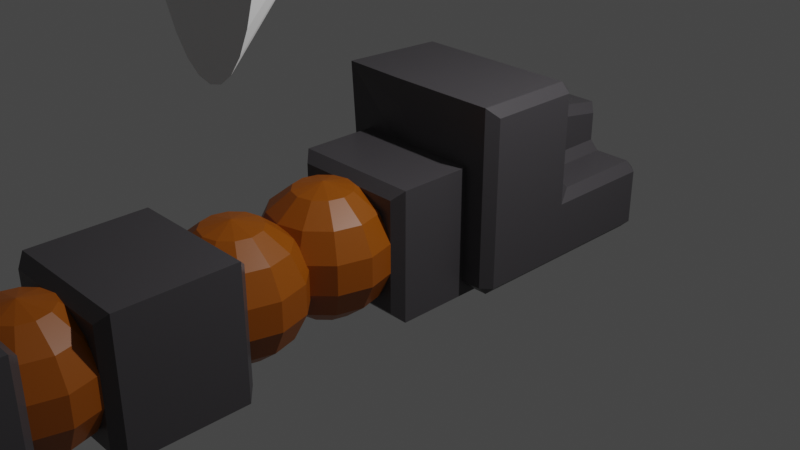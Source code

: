 # Source: SnakeBasic.blend  (saved by Blender 2.90.8; exported with 4.5.12 LTS)
import bpy
from mathutils import Matrix  # noqa: F401  (used for matrix-valued properties, if any)

bpy.ops.wm.read_factory_settings(use_empty=True)
scene = bpy.context.scene
scene.name = 'Scene'

# ---- collections
col_collection = bpy.data.collections.new('Collection'); scene.collection.children.link(col_collection)

# ---- materials (node trees are filled in below, after node groups)
mat_material = bpy.data.materials.new('Material')
mat_material.alpha_threshold = 0.0
mat_material.use_transparent_shadow = False
mat_material.line_color = (0.0, 0.0, 0.0, 1.0)
mat_material_001 = bpy.data.materials.new('Material.001')
mat_material_001.alpha_threshold = 0.0
mat_material_001.use_transparent_shadow = False
mat_material_001.line_color = (0.0, 0.0, 0.0, 1.0)

# ---- material node trees
mat_material.use_nodes = True; mat_material.node_tree.nodes.clear()
_N = mat_material.node_tree.nodes; _L = mat_material.node_tree.links
n0 = _N.new('ShaderNodeOutputMaterial'); n0.name = 'Material Output'; n0.location = (300, 300)
n1 = _N.new('ShaderNodeBsdfPrincipled'); n1.name = 'Principled BSDF'; n1.location = (10, 300)
n1.distribution = 'GGX'
n1.subsurface_method = 'BURLEY'
n1.inputs[0].default_value = (0.06883, 0.06416, 0.06998, 1.0)
n1.inputs[2].default_value = 0.4
n1.inputs[3].default_value = 1.45
n1.inputs[27].default_value = (0.0, 0.0, 0.0, 1.0)
n1.inputs[28].default_value = 1.0
_L.new(n1.outputs[0], n0.inputs[0])
n0.is_active_output = True
mat_material_001.use_nodes = True; mat_material_001.node_tree.nodes.clear()
_N = mat_material_001.node_tree.nodes; _L = mat_material_001.node_tree.links
n0 = _N.new('ShaderNodeOutputMaterial'); n0.name = 'Material Output'; n0.location = (300, 300)
n1 = _N.new('ShaderNodeBsdfPrincipled'); n1.name = 'Principled BSDF'; n1.location = (10, 300)
n1.distribution = 'GGX'
n1.subsurface_method = 'BURLEY'
n1.inputs[0].default_value = (0.3506, 0.08855, 0.0, 1.0)
n1.inputs[2].default_value = 0.4
n1.inputs[3].default_value = 1.45
n1.inputs[27].default_value = (0.0, 0.0, 0.0, 1.0)
n1.inputs[28].default_value = 1.0
_L.new(n1.outputs[0], n0.inputs[0])
n0.is_active_output = True

# ---- world
world_world = bpy.data.worlds.new('World'); scene.world = world_world
world_world.use_nodes = True; world_world.node_tree.nodes.clear()
_N = world_world.node_tree.nodes; _L = world_world.node_tree.links
n0 = _N.new('ShaderNodeOutputWorld'); n0.name = 'World Output'; n0.location = (300, 300)
n1 = _N.new('ShaderNodeBackground'); n1.name = 'Background'; n1.location = (10, 300)
n1.inputs[0].default_value = (0.05088, 0.05088, 0.05088, 1.0)
_L.new(n1.outputs[0], n0.inputs[0])
n0.is_active_output = True
world_world.color = (0.05088, 0.05088, 0.05088)
world_world.use_sun_shadow = False
world_world.sun_shadow_jitter_overblur = 0.0

# ---- cameras
cam_camera = bpy.data.cameras.new('Camera')
cam_camera.clip_end = 100.0
cam_camera.ortho_scale = 7.314

# ---- lights
light_light = bpy.data.lights.new('Light', 'POINT')
light_light.transmission_factor = 0.0
light_light.energy = 1000.0
light_light.shadow_soft_size = 0.1
light_light.shadow_maximum_resolution = 0.006
light_light.use_absolute_resolution = True

# ---- meshes
me_cube = bpy.data.meshes.new('Cube')
me_cube.from_pydata([(0.7, -0.6778, -1.622), (0.6, -0.5778, -1.722), (0.6, 0.6222, -1.722), (0.7, 0.7222, -1.622), (-0.6, -0.5778, -1.722), (-0.7, -0.6778, -1.622), (-0.6, 0.6222, -1.722), (-0.7, 0.7222, -1.622), (0.6, -0.5778, -0.3222), (0.7, -0.6778, -0.4222), (0.6, 0.6222, -0.3222), (0.7, 0.7222, -0.4222), (-0.7, -0.6778, -0.4222), (-0.6, -0.5778, -0.3222), (-0.7, 0.7222, -0.4222), (-0.6, 0.6222, -0.3222), (4.441e-16, -0.4142, 0.5251), (4.441e-16, 0.178, 0.6602), (4.441e-16, 0.4587, 0.5251), (4.441e-16, 0.6529, 0.2815), (4.441e-16, 0.7222, -0.02222), (0.1519, -0.6085, 0.2408), (0.2736, -0.4142, 0.4517), (0.3412, -0.1335, 0.5688), (0.3412, 0.178, 0.5688), (0.2736, 0.4587, 0.4517), (0.1519, 0.6529, 0.2408), (-9.154e-08, -0.6778, -0.02222), (0.263, -0.6085, 0.1296), (0.474, -0.4142, 0.2514), (0.591, -0.1335, 0.319), (0.591, 0.178, 0.319), (0.474, 0.4587, 0.2514), (0.263, 0.6529, 0.1296), (0.3037, -0.6085, -0.02222), (0.5473, -0.4142, -0.02222), (0.6824, -0.1335, -0.02222), (0.6824, 0.178, -0.02222), (0.5473, 0.4587, -0.02222), (0.3037, 0.6529, -0.02222), (0.263, -0.6085, -0.1741), (0.474, -0.4142, -0.2959), (0.591, -0.1335, -0.3634), (0.591, 0.178, -0.3634), (0.474, 0.4587, -0.2959), (0.263, 0.6529, -0.1741), (0.1519, -0.6085, -0.2853), (0.2736, -0.4142, -0.4962), (0.3412, -0.1335, -0.6132), (0.3412, 0.178, -0.6132), (0.2736, 0.4587, -0.4962), (0.1519, 0.6529, -0.2853), (-2.305e-08, -0.6085, -0.3259), (-6.775e-08, -0.4142, -0.5695), (-5.285e-08, -0.1335, -0.7047), (-5.285e-08, 0.178, -0.7047), (-6.775e-08, 0.4587, -0.5695), (-5.285e-08, 0.6529, -0.3259), (-0.1519, -0.6085, -0.2853), (-0.2736, -0.4142, -0.4962), (-0.3412, -0.1335, -0.6132), (-0.3412, 0.178, -0.6132), (-0.2736, 0.4587, -0.4962), (-0.1519, 0.6529, -0.2853), (-0.263, -0.6085, -0.1741), (-0.474, -0.4142, -0.2959), (-0.591, -0.1335, -0.3634), (-0.591, 0.178, -0.3634), (-0.474, 0.4587, -0.2959), (-0.263, 0.6529, -0.1741), (-0.3037, -0.6085, -0.02222), (-0.5473, -0.4142, -0.02222), (-0.6824, -0.1335, -0.02222), (-0.6824, 0.178, -0.02222), (-0.5473, 0.4587, -0.02222), (-0.3037, 0.6529, -0.02222), (-0.263, -0.6085, 0.1296), (-0.474, -0.4142, 0.2514), (-0.591, -0.1335, 0.319), (-0.591, 0.178, 0.319), (-0.474, 0.4587, 0.2514), (-0.263, 0.6529, 0.1296), (-0.1519, -0.6085, 0.2408), (-0.2736, -0.4142, 0.4517), (-0.3412, -0.1335, 0.5688), (-0.3412, 0.178, 0.5688), (-0.2736, 0.4587, 0.4517), (-0.1519, 0.6529, 0.2408), (2.166e-08, -0.6085, 0.2815), (3.656e-08, -0.1335, 0.6602)], [], [(7, 5, 12, 14), (14, 11, 3, 7), (2, 1, 4, 6), (9, 12, 5, 0), (6, 4, 5, 7), (1, 2, 3, 0), (0, 5, 4, 1), (7, 3, 2, 6), (15, 13, 8, 10), (11, 14, 15, 10), (9, 11, 10, 8), (13, 15, 14, 12), (12, 9, 8, 13), (11, 9, 0, 3), (20, 19, 26), (18, 17, 24, 25), (89, 16, 22, 23), (88, 27, 21), (19, 18, 25, 26), (17, 89, 23, 24), (16, 88, 21, 22), (22, 21, 28, 29), (20, 26, 33), (25, 24, 31, 32), (23, 22, 29, 30), (21, 27, 28), (26, 25, 32, 33), (24, 23, 30, 31), (20, 33, 39), (32, 31, 37, 38), (30, 29, 35, 36), (28, 27, 34), (33, 32, 38, 39), (31, 30, 36, 37), (29, 28, 34, 35), (38, 37, 43, 44), (36, 35, 41, 42), (34, 27, 40), (39, 38, 44, 45), (37, 36, 42, 43), (35, 34, 40, 41), (20, 39, 45), (40, 27, 46), (45, 44, 50, 51), (43, 42, 48, 49), (41, 40, 46, 47), (20, 45, 51), (44, 43, 49, 50), (42, 41, 47, 48), (51, 50, 56, 57), (49, 48, 54, 55), (47, 46, 52, 53), (20, 51, 57), (50, 49, 55, 56), (48, 47, 53, 54), (46, 27, 52), (55, 54, 60, 61), (53, 52, 58, 59), (20, 57, 63), (56, 55, 61, 62), (54, 53, 59, 60), (52, 27, 58), (57, 56, 62, 63), (20, 63, 69), (62, 61, 67, 68), (60, 59, 65, 66), (58, 27, 64), (63, 62, 68, 69), (61, 60, 66, 67), (59, 58, 64, 65), (20, 69, 75), (68, 67, 73, 74), (66, 65, 71, 72), (64, 27, 70), (69, 68, 74, 75), (67, 66, 72, 73), (65, 64, 70, 71), (72, 71, 77, 78), (70, 27, 76), (75, 74, 80, 81), (73, 72, 78, 79), (71, 70, 76, 77), (20, 75, 81), (74, 73, 79, 80), (81, 80, 86, 87), (79, 78, 84, 85), (77, 76, 82, 83), (20, 81, 87), (80, 79, 85, 86), (78, 77, 83, 84), (76, 27, 82), (87, 86, 18, 19), (85, 84, 89, 17), (83, 82, 88, 16), (20, 87, 19), (86, 85, 17, 18), (84, 83, 16, 89), (82, 27, 88)])
me_cube.polygons.foreach_set('material_index', [0, 0, 0, 0, 0, 0, 0, 0, 0, 0, 0, 0, 0, 0, 1, 1, 1, 1, 1, 1, 1, 1, 1, 1, 1, 1, 1, 1, 1, 1, 1, 1, 1, 1, 1, 1, 1, 1, 1, 1, 1, 1, 1, 1, 1, 1, 1, 1, 1, 1, 1, 1, 1, 1, 1, 1, 1, 1, 1, 1, 1, 1, 1, 1, 1, 1, 1, 1, 1, 1, 1, 1, 1, 1, 1, 1, 1, 1, 1, 1, 1, 1, 1, 1, 1, 1, 1, 1, 1, 1, 1, 1, 1, 1, 1, 1, 1, 1])
_uv = me_cube.uv_layers.new(name='UVMap')
_uv.uv.foreach_set('vector', [0.375, 0.0125, 0.625, 0.0125, 0.625, 0.2375, 0.375, 0.2375, 0.125, 0.5125, 0.375, 0.5125, 0.375, 0.7375, 0.125, 0.7375, 0.3875, 0.7625, 0.6125, 0.7625, 0.6125, 0.9875, 0.3875, 0.9875, 0.625, 0.5125, 0.875, 0.5125, 0.875, 0.7375, 0.625, 0.7375, 0.3875, 0.9875, 0.6125, 0.9875, 0.625, 1.0, 0.375, 1.0, 0.6125, 0.7625, 0.3875, 0.7625, 0.375, 0.7375, 0.625, 0.7375, 0.625, 0.75, 0.625, 1.0, 0.6125, 0.9875, 0.6125, 0.7625, 0.375, 1.0, 0.375, 0.75, 0.3875, 0.7625, 0.3875, 0.9875, 0.3875, 0.2625, 0.6125, 0.2625, 0.6125, 0.4875, 0.3875, 0.4875, 0.375, 0.5, 0.375, 0.25, 0.3875, 0.2625, 0.3875, 0.4875, 0.625, 0.5125, 0.375, 0.5125, 0.3875, 0.4875, 0.6125, 0.4875, 0.6125, 0.2625, 0.3875, 0.2625, 0.375, 0.2375, 0.625, 0.2375, 0.625, 0.25, 0.625, 0.5, 0.6125, 0.4875, 0.6125, 0.2625, 0.375, 0.5125, 0.625, 0.5125, 0.625, 0.7375, 0.375, 0.7375, 0.7083, 0.0, 0.75, 0.1429, 0.6667, 0.1429, 0.75, 0.2857, 0.75, 0.4286, 0.6667, 0.4286, 0.6667, 0.2857, 0.75, 0.5714, 0.75, 0.7143, 0.6667, 0.7143, 0.6667, 0.5714, 0.75, 0.8571, 0.7083, 1.0, 0.6667, 0.8571, 0.75, 0.1429, 0.75, 0.2857, 0.6667, 0.2857, 0.6667, 0.1429, 0.75, 0.4286, 0.75, 0.5714, 0.6667, 0.5714, 0.6667, 0.4286, 0.75, 0.7143, 0.75, 0.8571, 0.6667, 0.8571, 0.6667, 0.7143, 0.6667, 0.7143, 0.6667, 0.8571, 0.5833, 0.8571, 0.5833, 0.7143, 0.625, 0.0, 0.6667, 0.1429, 0.5833, 0.1429, 0.6667, 0.2857, 0.6667, 0.4286, 0.5833, 0.4286, 0.5833, 0.2857, 0.6667, 0.5714, 0.6667, 0.7143, 0.5833, 0.7143, 0.5833, 0.5714, 0.6667, 0.8571, 0.625, 1.0, 0.5833, 0.8571, 0.6667, 0.1429, 0.6667, 0.2857, 0.5833, 0.2857, 0.5833, 0.1429, 0.6667, 0.4286, 0.6667, 0.5714, 0.5833, 0.5714, 0.5833, 0.4286, 0.5417, 0.0, 0.5833, 0.1429, 0.5, 0.1429, 0.5833, 0.2857, 0.5833, 0.4286, 0.5, 0.4286, 0.5, 0.2857, 0.5833, 0.5714, 0.5833, 0.7143, 0.5, 0.7143, 0.5, 0.5714, 0.5833, 0.8571, 0.5417, 1.0, 0.5, 0.8571, 0.5833, 0.1429, 0.5833, 0.2857, 0.5, 0.2857, 0.5, 0.1429, 0.5833, 0.4286, 0.5833, 0.5714, 0.5, 0.5714, 0.5, 0.4286, 0.5833, 0.7143, 0.5833, 0.8571, 0.5, 0.8571, 0.5, 0.7143, 0.5, 0.2857, 0.5, 0.4286, 0.4167, 0.4286, 0.4167, 0.2857, 0.5, 0.5714, 0.5, 0.7143, 0.4167, 0.7143, 0.4167, 0.5714, 0.5, 0.8571, 0.4583, 1.0, 0.4167, 0.8571, 0.5, 0.1429, 0.5, 0.2857, 0.4167, 0.2857, 0.4167, 0.1429, 0.5, 0.4286, 0.5, 0.5714, 0.4167, 0.5714, 0.4167, 0.4286, 0.5, 0.7143, 0.5, 0.8571, 0.4167, 0.8571, 0.4167, 0.7143, 0.4583, 0.0, 0.5, 0.1429, 0.4167, 0.1429, 0.4167, 0.8571, 0.375, 1.0, 0.3333, 0.8571, 0.4167, 0.1429, 0.4167, 0.2857, 0.3333, 0.2857, 0.3333, 0.1429, 0.4167, 0.4286, 0.4167, 0.5714, 0.3333, 0.5714, 0.3333, 0.4286, 0.4167, 0.7143, 0.4167, 0.8571, 0.3333, 0.8571, 0.3333, 0.7143, 0.375, 0.0, 0.4167, 0.1429, 0.3333, 0.1429, 0.4167, 0.2857, 0.4167, 0.4286, 0.3333, 0.4286, 0.3333, 0.2857, 0.4167, 0.5714, 0.4167, 0.7143, 0.3333, 0.7143, 0.3333, 0.5714, 0.3333, 0.1429, 0.3333, 0.2857, 0.25, 0.2857, 0.25, 0.1429, 0.3333, 0.4286, 0.3333, 0.5714, 0.25, 0.5714, 0.25, 0.4286, 0.3333, 0.7143, 0.3333, 0.8571, 0.25, 0.8571, 0.25, 0.7143, 0.2917, 0.0, 0.3333, 0.1429, 0.25, 0.1429, 0.3333, 0.2857, 0.3333, 0.4286, 0.25, 0.4286, 0.25, 0.2857, 0.3333, 0.5714, 0.3333, 0.7143, 0.25, 0.7143, 0.25, 0.5714, 0.3333, 0.8571, 0.2917, 1.0, 0.25, 0.8571, 0.25, 0.4286, 0.25, 0.5714, 0.1667, 0.5714, 0.1667, 0.4286, 0.25, 0.7143, 0.25, 0.8571, 0.1667, 0.8571, 0.1667, 0.7143, 0.2083, 0.0, 0.25, 0.1429, 0.1667, 0.1429, 0.25, 0.2857, 0.25, 0.4286, 0.1667, 0.4286, 0.1667, 0.2857, 0.25, 0.5714, 0.25, 0.7143, 0.1667, 0.7143, 0.1667, 0.5714, 0.25, 0.8571, 0.2083, 1.0, 0.1667, 0.8571, 0.25, 0.1429, 0.25, 0.2857, 0.1667, 0.2857, 0.1667, 0.1429, 0.125, 0.0, 0.1667, 0.1429, 0.08333, 0.1429, 0.1667, 0.2857, 0.1667, 0.4286, 0.08333, 0.4286, 0.08333, 0.2857, 0.1667, 0.5714, 0.1667, 0.7143, 0.08333, 0.7143, 0.08333, 0.5714, 0.1667, 0.8571, 0.125, 1.0, 0.08333, 0.8571, 0.1667, 0.1429, 0.1667, 0.2857, 0.08333, 0.2857, 0.08333, 0.1429, 0.1667, 0.4286, 0.1667, 0.5714, 0.08333, 0.5714, 0.08333, 0.4286, 0.1667, 0.7143, 0.1667, 0.8571, 0.08333, 0.8571, 0.08333, 0.7143, 0.04167, 0.0, 0.08333, 0.1429, 0.0, 0.1429, 0.08333, 0.2857, 0.08333, 0.4286, 0.0, 0.4286, 0.0, 0.2857, 0.08333, 0.5714, 0.08333, 0.7143, 0.0, 0.7143, 0.0, 0.5714, 0.08333, 0.8571, 0.04167, 1.0, 0.0, 0.8571, 0.08333, 0.1429, 0.08333, 0.2857, 0.0, 0.2857, 0.0, 0.1429, 0.08333, 0.4286, 0.08333, 0.5714, 0.0, 0.5714, 0.0, 0.4286, 0.08333, 0.7143, 0.08333, 0.8571, 0.0, 0.8571, 0.0, 0.7143, 1.0, 0.5714, 1.0, 0.7143, 0.9167, 0.7143, 0.9167, 0.5714, 1.0, 0.8571, 0.9583, 1.0, 0.9167, 0.8571, 1.0, 0.1429, 1.0, 0.2857, 0.9167, 0.2857, 0.9167, 0.1429, 1.0, 0.4286, 1.0, 0.5714, 0.9167, 0.5714, 0.9167, 0.4286, 1.0, 0.7143, 1.0, 0.8571, 0.9167, 0.8571, 0.9167, 0.7143, 0.9583, 0.0, 1.0, 0.1429, 0.9167, 0.1429, 1.0, 0.2857, 1.0, 0.4286, 0.9167, 0.4286, 0.9167, 0.2857, 0.9167, 0.1429, 0.9167, 0.2857, 0.8333, 0.2857, 0.8333, 0.1429, 0.9167, 0.4286, 0.9167, 0.5714, 0.8333, 0.5714, 0.8333, 0.4286, 0.9167, 0.7143, 0.9167, 0.8571, 0.8333, 0.8571, 0.8333, 0.7143, 0.875, 0.0, 0.9167, 0.1429, 0.8333, 0.1429, 0.9167, 0.2857, 0.9167, 0.4286, 0.8333, 0.4286, 0.8333, 0.2857, 0.9167, 0.5714, 0.9167, 0.7143, 0.8333, 0.7143, 0.8333, 0.5714, 0.9167, 0.8571, 0.875, 1.0, 0.8333, 0.8571, 0.8333, 0.1429, 0.8333, 0.2857, 0.75, 0.2857, 0.75, 0.1429, 0.8333, 0.4286, 0.8333, 0.5714, 0.75, 0.5714, 0.75, 0.4286, 0.8333, 0.7143, 0.8333, 0.8571, 0.75, 0.8571, 0.75, 0.7143, 0.7917, 0.0, 0.8333, 0.1429, 0.75, 0.1429, 0.8333, 0.2857, 0.8333, 0.4286, 0.75, 0.4286, 0.75, 0.2857, 0.8333, 0.5714, 0.8333, 0.7143, 0.75, 0.7143, 0.75, 0.5714, 0.8333, 0.8571, 0.7917, 1.0, 0.75, 0.8571])
me_cube.materials.append(mat_material)
me_cube.materials.append(mat_material_001)
me_cube.use_remesh_preserve_volume = False
me_cube.use_remesh_preserve_attributes = False
me_cube.use_mirror_vertex_groups = False
me_cube.update()
me_cube_010 = bpy.data.meshes.new('Cube.010')
me_cube_010.from_pydata([(0.9802, -0.8207, -1.679), (0.8802, -0.9207, -1.679), (0.7674, -0.8132, -1.818), (0.9802, 0.9793, -1.679), (0.9929, 1.072, -1.741), (0.8802, 1.079, -0.6793), (0.8802, 0.9793, -0.5793), (0.9802, 0.9793, -0.6793), (-1.02, -0.8207, -1.679), (-0.9198, -0.8207, -1.779), (-0.9198, -0.9207, -1.679), (-1.02, 0.9793, -1.679), (-0.9198, 1.079, -1.779), (-0.9198, 1.079, -0.6793), (-1.02, 0.9793, -0.6793), (-0.9198, 0.9793, -0.5793), (0.8802, -0.02067, -0.5793), (0.8802, -0.1207, -0.4793), (0.9802, -0.2207, -0.6793), (-1.02, -0.2207, -0.6793), (-0.9198, -0.1207, -0.4793), (-0.9198, -0.02067, -0.5793), (-0.5198, -0.02067, -0.5793), (-0.5198, -0.1207, -0.4793), (-0.4198, -0.02067, -0.4793), (0.4802, -0.1207, -0.4793), (0.4802, -0.02067, -0.5793), (0.3802, -0.02067, -0.4793), (0.8802, -0.1207, 0.5518), (0.8802, -0.2207, 0.6518), (0.9802, -0.2207, 0.5518), (0.9802, -0.8207, 0.5518), (0.8802, -0.8207, 0.6518), (0.8802, -0.9207, 0.5518), (-1.02, -0.2207, 0.5518), (-0.9198, -0.2207, 0.6518), (-0.9198, -0.1207, 0.5518), (-1.02, -0.8207, 0.5518), (-0.9198, -0.9207, 0.5518), (-0.9198, -0.8207, 0.6518), (-0.4198, -0.02067, 0.5518), (-0.5198, -0.1207, 0.5518), (-0.3198, -0.2207, 0.6518), (0.3802, 0.2943, 0.5518), (0.2802, 0.3793, 0.6518), (0.3802, -0.02067, 0.5518), (0.2802, -0.2207, 0.6518), (0.4802, -0.1207, 0.5518), (-0.4198, 0.2943, 0.5518), (-0.3198, 0.3793, 0.6518), (-0.5198, 0.6793, -0.5793), (-0.4198, 0.4618, -0.4793), (-0.3198, 0.5633, -0.4806), (0.4802, 0.6793, -0.5793), (0.2802, 0.5633, -0.4806), (0.3802, 0.4618, -0.4793), (-0.2698, 1.079, -0.6793), (-0.2698, 0.9793, -0.5793), (-0.2698, 1.079, -1.779), (0.2302, 0.9793, -0.5793), (0.2302, 1.079, -1.779), (0.2302, 1.079, -0.6793), (-0.2698, 1.079, -0.6793), (-0.2698, 0.9793, -0.5793), (-0.2698, 1.079, -1.779), (0.2302, 0.9793, -0.5793), (0.2302, 1.079, -1.779), (0.2302, 1.079, -0.6793), (-0.2698, 0.7793, -0.6793), (-0.2698, 0.7793, -1.779), (0.2302, 0.7793, -1.779), (0.2302, 0.7793, -0.6793), (-0.2698, 0.7793, -0.6793), (0.2302, 0.7793, -0.6793), (0.2346, 0.9793, -0.583), (0.2346, 1.079, -0.683), (0.2346, 0.7793, -0.683)], [], [(8, 37, 34, 19, 14, 11), (33, 38, 10, 1), (17, 25, 47, 28), (23, 20, 36, 41), (52, 49, 44, 54), (58, 12, 13, 56), (24, 40, 48, 51), (27, 55, 43, 45), (32, 29, 46, 44, 49, 42, 35, 39), (0, 1, 2), (5, 6, 7), (8, 9, 10), (13, 14, 15), (16, 17, 18), (19, 20, 21), (22, 23, 24), (25, 26, 27), (28, 29, 30), (31, 32, 33), (34, 35, 36), (37, 38, 39), (40, 41, 42), (45, 46, 47), (50, 51, 52), (53, 54, 55), (4, 5, 7, 3), (13, 12, 11, 14), (2, 4, 3, 0), (6, 16, 18, 7), (14, 19, 21, 15), (12, 9, 8, 11), (22, 21, 20, 23), (23, 41, 40, 24), (1, 10, 9, 2), (30, 18, 17, 28), (50, 22, 24, 51), (16, 26, 25, 17), (55, 27, 26, 53), (27, 45, 47, 25), (29, 32, 31, 30), (34, 37, 39, 35), (41, 36, 35, 42), (38, 33, 32, 39), (48, 40, 42, 49), (28, 47, 46, 29), (44, 46, 45, 43), (10, 38, 37, 8), (36, 20, 19, 34), (33, 1, 0, 31), (59, 6, 5, 61), (49, 52, 51, 48), (43, 55, 54, 44), (52, 54, 53, 50), (18, 30, 31, 0, 3, 7), (15, 57, 56, 13), (4, 60, 61, 5), (67, 66, 70, 71), (62, 64, 69, 68), (4, 2, 9, 12, 58, 64, 69, 70, 66, 60), (68, 69, 70, 71), (71, 65, 74, 76), (75, 76, 74), (67, 71, 76, 75), (65, 67, 75, 74), (62, 68, 63), (21, 22, 50, 57, 15), (73, 72, 50, 53), (68, 72, 50, 57, 63), (71, 73, 53, 65), (16, 6, 59, 65, 53, 26), (62, 67, 66, 64), (70, 69, 64, 66), (73, 67, 62, 72)])
_uv = me_cube_010.uv_layers.new(name='UVMap')
_uv.uv.foreach_set('vector', [0.3875, 0.7381, 0.3875, 0.5094, 0.4875, 0.5051, 0.4875, 0.5617, 0.6125, 0.5222, 0.6125, 0.7308, 0.1375, 0.5103, 0.3625, 0.5103, 0.3625, 0.7397, 0.1375, 0.7397, 0.5, 0.2625, 0.5, 0.3, 0.5, 0.3, 0.5, 0.2625, 0.5, 0.45, 0.5, 0.4875, 0.5, 0.4875, 0.5, 0.45, 0.5174, 0.3922, 0.0, 0.0, 0.0, 0.0, 0.5174, 0.2977, 0.625, 0.5437, 0.625, 0.7125, 0.625, 0.5023, 0.625, 0.4386, 0.4975, 0.4253, 0.3589, 0.3125, 0.1844, 0.1588, 0.5166, 0.4121, 0.5202, 0.3177, 0.5638, 0.3234, 0.7021, 0.432, 0.5911, 0.3661, 0.173, 0.4801, 0.4659, 0.2847, 0.5273, 0.4008, 0.8, 0.5, 0.65, 0.45, 0.5162, 0.4602, 0.4863, 0.4924, 0.3803, 0.4979, 0.125, 0.7397, 0.125, 0.7397, 0.1375, 0.75, 0.625, 0.2477, 0.6125, 0.2625, 0.6125, 0.2278, 0.3875, 0.75, 0.375, 0.7625, 0.375, 0.7625, 0.625, 0.5023, 0.6125, 0.5222, 0.6125, 0.4875, 0.5125, 0.2625, 0.5, 0.2625, 0.4875, 0.1883, 0.4875, 0.5617, 0.5, 0.4875, 0.5125, 0.4875, 0.5125, 0.45, 0.5, 0.45, 0.4975, 0.4253, 0.5, 0.3, 0.5125, 0.3, 0.5202, 0.3177, 0.5, 0.2625, 0.5, 0.2625, 0.4625, 0.275, 0.1625, 0.475, 0.1375, 0.5, 0.1375, 0.5, 0.4875, 0.5051, 0.4863, 0.4924, 0.5, 0.4875, 0.3875, 0.5094, 0.3625, 0.5103, 0.3803, 0.4979, 0.5417, 0.4375, 0.5, 0.45, 0.5, 0.4375, 0.5911, 0.3661, 0.5273, 0.4008, 0.5, 0.3, 0.575, 0.45, 0.5166, 0.4121, 0.5174, 0.3922, 0.5966, 0.3272, 0.5825, 0.3275, 0.5478, 0.3125, 0.625, 0.0375, 0.625, 0.2477, 0.6125, 0.2278, 0.6125, 0.01922, 0.625, 0.5023, 0.625, 0.7125, 0.6125, 0.7308, 0.6125, 0.5222, 0.3875, 0.0, 0.625, 0.0, 0.6125, 0.01922, 0.3875, 0.01194, 0.6125, 0.2625, 0.5125, 0.2625, 0.4875, 0.1883, 0.6125, 0.2278, 0.6125, 0.5222, 0.4875, 0.5617, 0.5125, 0.4875, 0.6125, 0.4875, 0.625, 0.7625, 0.3875, 0.7625, 0.3875, 0.7381, 0.6125, 0.7308, 0.5125, 0.45, 0.5125, 0.4875, 0.5, 0.4875, 0.5, 0.45, 0.5, 0.45, 0.5, 0.45, 0.3589, 0.3125, 0.4975, 0.4253, 0.1375, 0.7397, 0.3625, 0.7397, 0.3625, 0.75, 0.1375, 0.75, 0.4875, 0.2449, 0.4875, 0.1883, 0.5, 0.2625, 0.5, 0.2625, 0.575, 0.45, 0.5125, 0.45, 0.4975, 0.4253, 0.5166, 0.4121, 0.5125, 0.2625, 0.5125, 0.3, 0.5, 0.3, 0.5, 0.2625, 0.5638, 0.3234, 0.5202, 0.3177, 0.5125, 0.3, 0.575, 0.3, 0.5202, 0.3177, 0.5911, 0.3661, 0.5, 0.3, 0.5, 0.3, 0.4659, 0.2847, 0.173, 0.4801, 0.1625, 0.475, 0.4625, 0.275, 0.4875, 0.5051, 0.3875, 0.5094, 0.3803, 0.4979, 0.4863, 0.4924, 0.5, 0.45, 0.5, 0.4875, 0.4863, 0.4924, 0.5162, 0.4602, 0.3625, 0.5103, 0.1375, 0.5103, 0.173, 0.4801, 0.3803, 0.4979, 0.5896, 0.4375, 0.5417, 0.4375, 0.5162, 0.4602, 0.65, 0.45, 0.5, 0.2625, 0.5, 0.3, 0.5273, 0.4008, 0.4659, 0.2847, 0.8, 0.5, 0.5273, 0.4008, 0.5911, 0.3661, 0.7021, 0.432, 0.3625, 0.7397, 0.3625, 0.5103, 0.3875, 0.5094, 0.3875, 0.7381, 0.5, 0.4875, 0.5, 0.4875, 0.4875, 0.5617, 0.4875, 0.5051, 0.1375, 0.5103, 0.1375, 0.7397, 0.125, 0.7397, 0.125, 0.5103, 0.6125, 0.3187, 0.6125, 0.2625, 0.625, 0.2477, 0.625, 0.3114, 0.0, 0.0, 0.5174, 0.3922, 0.5166, 0.4121, 0.1844, 0.1588, 0.7021, 0.432, 0.5638, 0.3234, 0.5825, 0.3275, 0.8125, 0.5, 0.5174, 0.3922, 0.5174, 0.2977, 0.575, 0.3, 0.575, 0.45, 0.4875, 0.1883, 0.4875, 0.2449, 0.3875, 0.2406, 0.3875, 0.01194, 0.6125, 0.01922, 0.6125, 0.2278, 0.6125, 0.4875, 0.6125, 0.4312, 0.625, 0.4386, 0.625, 0.5023, 0.625, 0.0375, 0.625, 0.2063, 0.625, 0.3114, 0.625, 0.2477, 0.0, 0.0, 0.0, 0.0, 0.0, 0.0, 0.0, 0.0, 0.0, 0.0, 0.0, 0.0, 0.0, 0.0, 0.0, 0.0, 0.625, 0.0375, 0.1375, 0.75, 0.3875, 0.7625, 0.625, 0.7125, 0.625, 0.5437, 0.0, 0.0, 0.0, 0.0, 0.0, 0.0, 0.0, 0.0, 0.625, 0.2063, 0.0, 0.0, 0.0, 0.0, 0.0, 0.0, 0.0, 0.0, 0.0, 0.0, 0.0, 0.0, 0.0, 0.0, 0.0, 0.0, 0.0, 0.0, 0.0, 0.0, 0.0, 0.0, 0.0, 0.0, 0.0, 0.0, 0.0, 0.0, 0.0, 0.0, 0.0, 0.0, 0.0, 0.0, 0.0, 0.0, 0.0, 0.0, 0.0, 0.0, 0.0, 0.0, 0.0, 0.0, 0.5125, 0.4875, 0.5125, 0.45, 0.575, 0.45, 0.6125, 0.4312, 0.6125, 0.4875, 0.0, 0.0, 0.0, 0.0, 0.575, 0.45, 0.575, 0.3, 0.0, 0.0, 0.0, 0.0, 0.575, 0.45, 0.6125, 0.4312, 0.0, 0.0, 0.0, 0.0, 0.0, 0.0, 0.575, 0.3, 0.0, 0.0, 0.5125, 0.2625, 0.6125, 0.2625, 0.6125, 0.3187, 0.0, 0.0, 0.575, 0.3, 0.5125, 0.3, 0.0, 0.0, 0.0, 0.0, 0.0, 0.0, 0.0, 0.0, 0.0, 0.0, 0.0, 0.0, 0.0, 0.0, 0.0, 0.0, 0.0, 0.0, 0.0, 0.0, 0.0, 0.0, 0.0, 0.0])
me_cube_010.materials.append(mat_material)
me_cube_010.use_remesh_fix_poles = True
me_cube_010.use_remesh_preserve_attributes = False
me_cube_010.use_mirror_vertex_groups = False
me_cube_010.update()
me_cone = bpy.data.meshes.new('Cone')
me_cone.from_pydata([(2.058e-08, -1.6, 2.121), (0.1561, -1.562, 2.121), (0.3061, -1.448, 2.121), (0.4445, -1.263, 2.121), (0.5657, -1.014, 2.121), (0.6652, -0.7111, 2.121), (0.7391, -0.3654, 2.121), (0.7846, 0.009819, 2.121), (0.8, 0.4, 2.121), (0.7846, 0.7902, 2.121), (0.7391, 1.165, 2.121), (0.6652, 1.511, 2.121), (0.5657, 1.814, 2.121), (0.4445, 2.063, 2.121), (0.3061, 2.248, 2.121), (0.1561, 2.362, 2.121), (-2.401e-07, 2.4, 2.121), (-0.1561, 2.362, 2.121), (-0.3061, 2.248, 2.121), (-0.4445, 2.063, 2.121), (-0.5657, 1.814, 2.121), (-0.6652, 1.511, 2.121), (-0.7391, 1.165, 2.121), (-0.7846, 0.7902, 2.121), (-0.8, 0.4, 2.121), (-0.7846, 0.009817, 2.121), (-0.7391, -0.3654, 2.121), (-0.6652, -0.7111, 2.121), (-0.5657, -1.014, 2.121), (-0.4445, -1.263, 2.121), (-0.3061, -1.448, 2.121), (-0.1561, -1.562, 2.121), (1.421e-14, 0.4, 0.1212)], [], [(0, 32, 1), (1, 32, 2), (2, 32, 3), (3, 32, 4), (4, 32, 5), (5, 32, 6), (6, 32, 7), (7, 32, 8), (8, 32, 9), (9, 32, 10), (10, 32, 11), (11, 32, 12), (12, 32, 13), (13, 32, 14), (14, 32, 15), (15, 32, 16), (16, 32, 17), (17, 32, 18), (18, 32, 19), (19, 32, 20), (20, 32, 21), (21, 32, 22), (22, 32, 23), (23, 32, 24), (24, 32, 25), (25, 32, 26), (26, 32, 27), (27, 32, 28), (28, 32, 29), (29, 32, 30), (0, 1, 2, 3, 4, 5, 6, 7, 8, 9, 10, 11, 12, 13, 14, 15, 16, 17, 18, 19, 20, 21, 22, 23, 24, 25, 26, 27, 28, 29, 30, 31), (30, 32, 31), (31, 32, 0)])
_uv = me_cone.uv_layers.new(name='UVMap')
_uv.uv.foreach_set('vector', [0.25, 0.49, 0.25, 0.25, 0.2968, 0.4854, 0.2968, 0.4854, 0.25, 0.25, 0.3418, 0.4717, 0.3418, 0.4717, 0.25, 0.25, 0.3833, 0.4496, 0.3833, 0.4496, 0.25, 0.25, 0.4197, 0.4197, 0.4197, 0.4197, 0.25, 0.25, 0.4496, 0.3833, 0.4496, 0.3833, 0.25, 0.25, 0.4717, 0.3418, 0.4717, 0.3418, 0.25, 0.25, 0.4854, 0.2968, 0.4854, 0.2968, 0.25, 0.25, 0.49, 0.25, 0.49, 0.25, 0.25, 0.25, 0.4854, 0.2032, 0.4854, 0.2032, 0.25, 0.25, 0.4717, 0.1582, 0.4717, 0.1582, 0.25, 0.25, 0.4496, 0.1167, 0.4496, 0.1167, 0.25, 0.25, 0.4197, 0.08029, 0.4197, 0.08029, 0.25, 0.25, 0.3833, 0.05045, 0.3833, 0.05045, 0.25, 0.25, 0.3418, 0.02827, 0.3418, 0.02827, 0.25, 0.25, 0.2968, 0.01461, 0.2968, 0.01461, 0.25, 0.25, 0.25, 0.01, 0.25, 0.01, 0.25, 0.25, 0.2032, 0.01461, 0.2032, 0.01461, 0.25, 0.25, 0.1582, 0.02827, 0.1582, 0.02827, 0.25, 0.25, 0.1167, 0.05045, 0.1167, 0.05045, 0.25, 0.25, 0.08029, 0.08029, 0.08029, 0.08029, 0.25, 0.25, 0.05045, 0.1167, 0.05045, 0.1167, 0.25, 0.25, 0.02827, 0.1582, 0.02827, 0.1582, 0.25, 0.25, 0.01461, 0.2032, 0.01461, 0.2032, 0.25, 0.25, 0.01, 0.25, 0.01, 0.25, 0.25, 0.25, 0.01461, 0.2968, 0.01461, 0.2968, 0.25, 0.25, 0.02827, 0.3418, 0.02827, 0.3418, 0.25, 0.25, 0.05045, 0.3833, 0.05045, 0.3833, 0.25, 0.25, 0.08029, 0.4197, 0.08029, 0.4197, 0.25, 0.25, 0.1167, 0.4496, 0.1167, 0.4496, 0.25, 0.25, 0.1582, 0.4717, 0.75, 0.49, 0.7968, 0.4854, 0.8418, 0.4717, 0.8833, 0.4496, 0.9197, 0.4197, 0.9496, 0.3833, 0.9717, 0.3418, 0.9854, 0.2968, 0.99, 0.25, 0.9854, 0.2032, 0.9717, 0.1582, 0.9496, 0.1167, 0.9197, 0.08029, 0.8833, 0.05045, 0.8418, 0.02827, 0.7968, 0.01461, 0.75, 0.01, 0.7032, 0.01461, 0.6582, 0.02827, 0.6167, 0.05045, 0.5803, 0.08029, 0.5504, 0.1167, 0.5283, 0.1582, 0.5146, 0.2032, 0.51, 0.25, 0.5146, 0.2968, 0.5283, 0.3418, 0.5504, 0.3833, 0.5803, 0.4197, 0.6167, 0.4496, 0.6582, 0.4717, 0.7032, 0.4854, 0.1582, 0.4717, 0.25, 0.25, 0.2032, 0.4854, 0.2032, 0.4854, 0.25, 0.25, 0.25, 0.49])
me_cone.use_remesh_fix_poles = True
me_cone.use_remesh_preserve_attributes = False
me_cone.use_mirror_vertex_groups = False
me_cone.update()
arm_armature = bpy.data.armatures.new('Armature')  # bones are not reproduced

# ---- objects
ob_tail_000 = bpy.data.objects.new('Tail.000', me_cube)
ob_light = bpy.data.objects.new('Light', light_light)
ob_camera = bpy.data.objects.new('Camera', cam_camera)
ob_armature = bpy.data.objects.new('Armature', arm_armature)
ob_tail_003 = bpy.data.objects.new('Tail.003', me_cube)
ob_tail_002 = bpy.data.objects.new('Tail.002', me_cube)
ob_tail_001 = bpy.data.objects.new('Tail.001', me_cube)
ob_tail_004 = bpy.data.objects.new('Tail.004', me_cube)
ob_tail_005 = bpy.data.objects.new('Tail.005', me_cube)
ob_tail_006 = bpy.data.objects.new('Tail.006', me_cube)
ob_tail_007 = bpy.data.objects.new('Tail.007', me_cube)
ob_tail_008 = bpy.data.objects.new('Tail.008', me_cube)
ob_head = bpy.data.objects.new('Head', me_cube_010)
ob_cone = bpy.data.objects.new('Cone', me_cone)

# ---- transforms, parenting, visibility, modifiers, constraints
ob_tail_000.parent = ob_armature
ob_tail_000.matrix_parent_inverse = Matrix(((1.0, 0.0, 1.51e-07, 0.0), (0.0, -1.0, 0.0, -1.0), (1.51e-07, -0.0, -1.0, -0.0), (-0.0, 0.0, 0.0, 1.0)))
ob_tail_000.location = (0.0, 0.0, 0.0)
ob_tail_000.rotation_euler = (-1.571, -0.0, 0.0)
ob_tail_000.lock_rotations_4d = False
ob_tail_000.empty_display_type = 'ARROWS'
ob_tail_000.lineart.crease_threshold = 0.0
ob_light.location = (4.076, 1.005, 5.904)
ob_light.rotation_euler = (0.6503, 0.05522, 1.866)
ob_light.lock_rotations_4d = False
ob_light.empty_display_type = 'ARROWS'
ob_light.color = (0.0, 0.0, 0.0, 0.0)
ob_light.lineart.crease_threshold = 0.0
ob_camera.location = (7.359, -6.926, 4.958)
ob_camera.rotation_euler = (1.109, 0.0, 0.8149)
ob_camera.lock_rotations_4d = False
ob_camera.empty_display_type = 'ARROWS'
ob_camera.color = (0.0, 0.0, 0.0, 0.0)
ob_camera.display_type = 'WIRE'
ob_camera.lineart.crease_threshold = 0.0
ob_armature.location = (0.0, 0.0, 0.0)
ob_armature.lineart.crease_threshold = 0.0
ob_tail_003.parent = ob_armature
ob_tail_003.location = (0.0, -6.0, 0.0)
ob_tail_003.rotation_euler = (-1.571, -0.0, 0.0)
ob_tail_003.lineart.crease_threshold = 0.0
ob_tail_002.parent = ob_armature
ob_tail_002.location = (0.0, -4.0, 0.0)
ob_tail_002.rotation_euler = (-1.571, -0.0, 0.0)
ob_tail_002.lineart.crease_threshold = 0.0
ob_tail_001.parent = ob_armature
ob_tail_001.location = (0.0, -2.0, 0.0)
ob_tail_001.rotation_euler = (-1.571, -0.0, 0.0)
ob_tail_001.lineart.crease_threshold = 0.0
ob_tail_004.parent = ob_armature
ob_tail_004.location = (0.0, -8.0, 0.0)
ob_tail_004.rotation_euler = (-1.571, -0.0, 0.0)
ob_tail_004.lineart.crease_threshold = 0.0
ob_tail_005.parent = ob_armature
ob_tail_005.location = (0.0, -10.0, 0.0)
ob_tail_005.rotation_euler = (-1.571, -0.0, 0.0)
ob_tail_005.lineart.crease_threshold = 0.0
ob_tail_006.parent = ob_armature
ob_tail_006.location = (0.0, -12.0, 0.0)
ob_tail_006.rotation_euler = (-1.571, -0.0, 0.0)
ob_tail_006.lineart.crease_threshold = 0.0
ob_tail_007.parent = ob_armature
ob_tail_007.location = (0.0, -14.0, 0.0)
ob_tail_007.rotation_euler = (-1.571, -0.0, 0.0)
ob_tail_007.lineart.crease_threshold = 0.0
ob_tail_008.parent = ob_armature
ob_tail_008.location = (0.0, -16.0, 0.0)
ob_tail_008.rotation_euler = (-1.571, -0.0, 0.0)
ob_tail_008.lineart.crease_threshold = 0.0
ob_head.parent = ob_armature
ob_head.location = (0.0, 2.0, 0.3)
ob_head.rotation_euler = (1.571, -0.0, -3.142)
ob_head.lineart.crease_threshold = 0.0
ob_cone.location = (0.0, 0.0, 3.538)
ob_cone.rotation_euler = (1.571, -0.0, 0.0)
ob_cone.lineart.crease_threshold = 0.0

# ---- collection membership
col_collection.objects.link(ob_tail_000)
col_collection.objects.link(ob_light)
col_collection.objects.link(ob_camera)
col_collection.objects.link(ob_armature)
col_collection.objects.link(ob_tail_003)
col_collection.objects.link(ob_tail_002)
col_collection.objects.link(ob_tail_001)
col_collection.objects.link(ob_tail_004)
col_collection.objects.link(ob_tail_005)
col_collection.objects.link(ob_tail_006)
col_collection.objects.link(ob_tail_007)
col_collection.objects.link(ob_tail_008)
col_collection.objects.link(ob_head)
col_collection.objects.link(ob_cone)

# ---- scene / render settings (as saved in the file)
scene.camera = ob_camera
scene.frame_start = 1; scene.frame_end = 250; scene.frame_set(1)
scene.render.engine = 'BLENDER_EEVEE_NEXT'
scene.cycles.use_denoising = False
scene.cycles.samples = 128
scene.cycles.sampling_pattern = 'TABULATED_SOBOL'
scene.cycles.use_adaptive_sampling = False
scene.cycles.use_light_tree = False
scene.view_settings.view_transform = 'Filmic'
bpy.context.view_layer.update()
